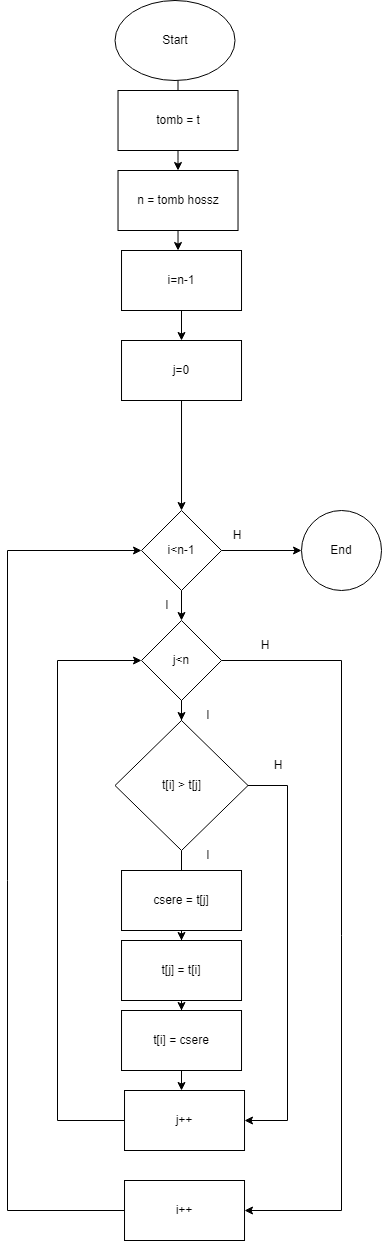

The diagram above was exported from draw.io. Its source (the exported page's mxGraphModel, read from the mxfile embedded in the PNG):
<mxGraphModel dx="1293" dy="854" grid="1" gridSize="10" guides="1" tooltips="1" connect="1" arrows="1" fold="1" page="1" pageScale="1" pageWidth="827" pageHeight="1169" math="0" shadow="0">
  <root>
    <mxCell id="WIyWlLk6GJQsqaUBKTNV-0" />
    <mxCell id="WIyWlLk6GJQsqaUBKTNV-1" parent="WIyWlLk6GJQsqaUBKTNV-0" />
    <mxCell id="QgjrdBWxFplCLH38DD7Z-0" value="" style="edgeStyle=orthogonalEdgeStyle;rounded=0;orthogonalLoop=1;jettySize=auto;html=1;" parent="WIyWlLk6GJQsqaUBKTNV-1" source="QgjrdBWxFplCLH38DD7Z-26" target="QgjrdBWxFplCLH38DD7Z-3" edge="1">
      <mxGeometry relative="1" as="geometry">
        <Array as="points">
          <mxPoint x="320.5200000000001" y="190" />
          <mxPoint x="320.5200000000001" y="190" />
        </Array>
      </mxGeometry>
    </mxCell>
    <mxCell id="QgjrdBWxFplCLH38DD7Z-1" value="Start&lt;br&gt;" style="ellipse;whiteSpace=wrap;html=1;" parent="WIyWlLk6GJQsqaUBKTNV-1" vertex="1">
      <mxGeometry x="257.5200000000001" width="120" height="80" as="geometry" />
    </mxCell>
    <mxCell id="QgjrdBWxFplCLH38DD7Z-2" value="" style="edgeStyle=orthogonalEdgeStyle;rounded=0;orthogonalLoop=1;jettySize=auto;html=1;" parent="WIyWlLk6GJQsqaUBKTNV-1" source="QgjrdBWxFplCLH38DD7Z-3" target="QgjrdBWxFplCLH38DD7Z-5" edge="1">
      <mxGeometry relative="1" as="geometry" />
    </mxCell>
    <mxCell id="QgjrdBWxFplCLH38DD7Z-3" value="i=n-1" style="whiteSpace=wrap;html=1;" parent="WIyWlLk6GJQsqaUBKTNV-1" vertex="1">
      <mxGeometry x="264.0200000000001" y="250" width="120" height="60" as="geometry" />
    </mxCell>
    <mxCell id="QgjrdBWxFplCLH38DD7Z-4" value="" style="edgeStyle=orthogonalEdgeStyle;rounded=0;orthogonalLoop=1;jettySize=auto;html=1;" parent="WIyWlLk6GJQsqaUBKTNV-1" source="QgjrdBWxFplCLH38DD7Z-5" target="QgjrdBWxFplCLH38DD7Z-8" edge="1">
      <mxGeometry relative="1" as="geometry" />
    </mxCell>
    <mxCell id="QgjrdBWxFplCLH38DD7Z-5" value="j=0" style="whiteSpace=wrap;html=1;" parent="WIyWlLk6GJQsqaUBKTNV-1" vertex="1">
      <mxGeometry x="264.0200000000001" y="340" width="120" height="60" as="geometry" />
    </mxCell>
    <mxCell id="QgjrdBWxFplCLH38DD7Z-6" value="" style="edgeStyle=orthogonalEdgeStyle;rounded=0;orthogonalLoop=1;jettySize=auto;html=1;" parent="WIyWlLk6GJQsqaUBKTNV-1" source="QgjrdBWxFplCLH38DD7Z-8" target="QgjrdBWxFplCLH38DD7Z-9" edge="1">
      <mxGeometry relative="1" as="geometry" />
    </mxCell>
    <mxCell id="QgjrdBWxFplCLH38DD7Z-7" value="" style="edgeStyle=orthogonalEdgeStyle;rounded=0;orthogonalLoop=1;jettySize=auto;html=1;" parent="WIyWlLk6GJQsqaUBKTNV-1" source="QgjrdBWxFplCLH38DD7Z-31" target="QgjrdBWxFplCLH38DD7Z-13" edge="1">
      <mxGeometry relative="1" as="geometry">
        <Array as="points">
          <mxPoint x="324.0200000000001" y="940" />
          <mxPoint x="324.0200000000001" y="940" />
        </Array>
      </mxGeometry>
    </mxCell>
    <mxCell id="QgjrdBWxFplCLH38DD7Z-8" value="i&amp;lt;n-1" style="rhombus;whiteSpace=wrap;html=1;" parent="WIyWlLk6GJQsqaUBKTNV-1" vertex="1">
      <mxGeometry x="284.0200000000001" y="510" width="80" height="80" as="geometry" />
    </mxCell>
    <mxCell id="QgjrdBWxFplCLH38DD7Z-9" value="End&lt;br&gt;" style="ellipse;whiteSpace=wrap;html=1;" parent="WIyWlLk6GJQsqaUBKTNV-1" vertex="1">
      <mxGeometry x="444.0200000000001" y="510" width="80" height="80" as="geometry" />
    </mxCell>
    <mxCell id="QgjrdBWxFplCLH38DD7Z-10" value="I&lt;br&gt;" style="text;html=1;strokeColor=none;fillColor=none;align=center;verticalAlign=middle;whiteSpace=wrap;rounded=0;" parent="WIyWlLk6GJQsqaUBKTNV-1" vertex="1">
      <mxGeometry x="280.0200000000001" y="590" width="60" height="30" as="geometry" />
    </mxCell>
    <mxCell id="QgjrdBWxFplCLH38DD7Z-11" style="edgeStyle=orthogonalEdgeStyle;rounded=0;orthogonalLoop=1;jettySize=auto;html=1;entryX=1;entryY=0.5;entryDx=0;entryDy=0;" parent="WIyWlLk6GJQsqaUBKTNV-1" source="QgjrdBWxFplCLH38DD7Z-29" target="QgjrdBWxFplCLH38DD7Z-16" edge="1">
      <mxGeometry relative="1" as="geometry">
        <Array as="points">
          <mxPoint x="484" y="660" />
          <mxPoint x="484" y="1210" />
        </Array>
      </mxGeometry>
    </mxCell>
    <mxCell id="X8SJr1hg6ni_RTA6WgJf-1" value="" style="edgeStyle=orthogonalEdgeStyle;rounded=0;orthogonalLoop=1;jettySize=auto;html=1;entryX=0;entryY=0.5;entryDx=0;entryDy=0;" edge="1" parent="WIyWlLk6GJQsqaUBKTNV-1" source="QgjrdBWxFplCLH38DD7Z-13" target="QgjrdBWxFplCLH38DD7Z-29">
      <mxGeometry relative="1" as="geometry">
        <mxPoint x="200" y="660" as="targetPoint" />
        <Array as="points">
          <mxPoint x="200" y="1120" />
          <mxPoint x="200" y="660" />
        </Array>
      </mxGeometry>
    </mxCell>
    <mxCell id="QgjrdBWxFplCLH38DD7Z-13" value="j++" style="whiteSpace=wrap;html=1;" parent="WIyWlLk6GJQsqaUBKTNV-1" vertex="1">
      <mxGeometry x="267.0200000000001" y="1090" width="120" height="60" as="geometry" />
    </mxCell>
    <mxCell id="QgjrdBWxFplCLH38DD7Z-14" value="H" style="text;html=1;strokeColor=none;fillColor=none;align=center;verticalAlign=middle;whiteSpace=wrap;rounded=0;" parent="WIyWlLk6GJQsqaUBKTNV-1" vertex="1">
      <mxGeometry x="350.0200000000001" y="520" width="60" height="30" as="geometry" />
    </mxCell>
    <mxCell id="QgjrdBWxFplCLH38DD7Z-15" style="edgeStyle=orthogonalEdgeStyle;rounded=0;orthogonalLoop=1;jettySize=auto;html=1;entryX=0;entryY=0.5;entryDx=0;entryDy=0;" parent="WIyWlLk6GJQsqaUBKTNV-1" source="QgjrdBWxFplCLH38DD7Z-16" target="QgjrdBWxFplCLH38DD7Z-8" edge="1">
      <mxGeometry relative="1" as="geometry">
        <mxPoint x="280.0200000000001" y="550" as="targetPoint" />
        <Array as="points">
          <mxPoint x="150.02000000000004" y="1210" />
          <mxPoint x="150.02000000000004" y="550" />
        </Array>
      </mxGeometry>
    </mxCell>
    <mxCell id="QgjrdBWxFplCLH38DD7Z-16" value="i++" style="whiteSpace=wrap;html=1;" parent="WIyWlLk6GJQsqaUBKTNV-1" vertex="1">
      <mxGeometry x="267.0200000000001" y="1180" width="120" height="60" as="geometry" />
    </mxCell>
    <mxCell id="QgjrdBWxFplCLH38DD7Z-17" style="edgeStyle=orthogonalEdgeStyle;rounded=0;orthogonalLoop=1;jettySize=auto;html=1;entryX=1;entryY=0.5;entryDx=0;entryDy=0;" parent="WIyWlLk6GJQsqaUBKTNV-1" source="QgjrdBWxFplCLH38DD7Z-31" edge="1" target="QgjrdBWxFplCLH38DD7Z-13">
      <mxGeometry relative="1" as="geometry">
        <mxPoint x="260.0200000000001" y="1200" as="targetPoint" />
        <Array as="points">
          <mxPoint x="430" y="785" />
          <mxPoint x="430" y="1120" />
        </Array>
      </mxGeometry>
    </mxCell>
    <mxCell id="QgjrdBWxFplCLH38DD7Z-18" value="" style="edgeStyle=orthogonalEdgeStyle;rounded=0;orthogonalLoop=1;jettySize=auto;html=1;" parent="WIyWlLk6GJQsqaUBKTNV-1" source="QgjrdBWxFplCLH38DD7Z-19" target="QgjrdBWxFplCLH38DD7Z-21" edge="1">
      <mxGeometry relative="1" as="geometry" />
    </mxCell>
    <mxCell id="QgjrdBWxFplCLH38DD7Z-19" value="csere = t[j]" style="whiteSpace=wrap;html=1;" parent="WIyWlLk6GJQsqaUBKTNV-1" vertex="1">
      <mxGeometry x="264.0200000000001" y="870" width="120" height="60" as="geometry" />
    </mxCell>
    <mxCell id="QgjrdBWxFplCLH38DD7Z-20" value="" style="edgeStyle=orthogonalEdgeStyle;rounded=0;orthogonalLoop=1;jettySize=auto;html=1;" parent="WIyWlLk6GJQsqaUBKTNV-1" source="QgjrdBWxFplCLH38DD7Z-21" target="QgjrdBWxFplCLH38DD7Z-22" edge="1">
      <mxGeometry relative="1" as="geometry" />
    </mxCell>
    <mxCell id="QgjrdBWxFplCLH38DD7Z-21" value="t[j] = t[i]" style="whiteSpace=wrap;html=1;" parent="WIyWlLk6GJQsqaUBKTNV-1" vertex="1">
      <mxGeometry x="264.0200000000001" y="940" width="120" height="60" as="geometry" />
    </mxCell>
    <mxCell id="QgjrdBWxFplCLH38DD7Z-22" value="t[i] = csere" style="whiteSpace=wrap;html=1;" parent="WIyWlLk6GJQsqaUBKTNV-1" vertex="1">
      <mxGeometry x="264.0200000000001" y="1010" width="120" height="60" as="geometry" />
    </mxCell>
    <mxCell id="QgjrdBWxFplCLH38DD7Z-23" value="I&lt;br&gt;" style="text;html=1;strokeColor=none;fillColor=none;align=center;verticalAlign=middle;whiteSpace=wrap;rounded=0;" parent="WIyWlLk6GJQsqaUBKTNV-1" vertex="1">
      <mxGeometry x="320.5200000000001" y="840" width="60" height="30" as="geometry" />
    </mxCell>
    <mxCell id="QgjrdBWxFplCLH38DD7Z-24" value="H&lt;br&gt;" style="text;html=1;strokeColor=none;fillColor=none;align=center;verticalAlign=middle;whiteSpace=wrap;rounded=0;" parent="WIyWlLk6GJQsqaUBKTNV-1" vertex="1">
      <mxGeometry x="390.5200000000001" y="750" width="60" height="30" as="geometry" />
    </mxCell>
    <mxCell id="QgjrdBWxFplCLH38DD7Z-25" value="" style="edgeStyle=orthogonalEdgeStyle;rounded=0;orthogonalLoop=1;jettySize=auto;html=1;" parent="WIyWlLk6GJQsqaUBKTNV-1" source="QgjrdBWxFplCLH38DD7Z-1" target="QgjrdBWxFplCLH38DD7Z-26" edge="1">
      <mxGeometry relative="1" as="geometry">
        <mxPoint x="320.5200000000001" y="160" as="sourcePoint" />
        <mxPoint x="320.5200000000001" y="250" as="targetPoint" />
        <Array as="points">
          <mxPoint x="320.5200000000001" y="160" />
          <mxPoint x="320.5200000000001" y="160" />
        </Array>
      </mxGeometry>
    </mxCell>
    <mxCell id="QgjrdBWxFplCLH38DD7Z-26" value="n = tomb hossz" style="rounded=0;whiteSpace=wrap;html=1;" parent="WIyWlLk6GJQsqaUBKTNV-1" vertex="1">
      <mxGeometry x="260.5200000000001" y="170" width="120" height="60" as="geometry" />
    </mxCell>
    <mxCell id="QgjrdBWxFplCLH38DD7Z-27" value="tomb = t" style="rounded=0;whiteSpace=wrap;html=1;" parent="WIyWlLk6GJQsqaUBKTNV-1" vertex="1">
      <mxGeometry x="260.5200000000001" y="90" width="120" height="60" as="geometry" />
    </mxCell>
    <mxCell id="QgjrdBWxFplCLH38DD7Z-28" value="" style="edgeStyle=orthogonalEdgeStyle;rounded=0;orthogonalLoop=1;jettySize=auto;html=1;" parent="WIyWlLk6GJQsqaUBKTNV-1" source="QgjrdBWxFplCLH38DD7Z-8" target="QgjrdBWxFplCLH38DD7Z-29" edge="1">
      <mxGeometry relative="1" as="geometry">
        <mxPoint x="324.0200000000001" y="520" as="sourcePoint" />
        <mxPoint x="327.0200000000001" y="1090" as="targetPoint" />
      </mxGeometry>
    </mxCell>
    <mxCell id="QgjrdBWxFplCLH38DD7Z-29" value="j&amp;lt;n" style="rhombus;whiteSpace=wrap;html=1;" parent="WIyWlLk6GJQsqaUBKTNV-1" vertex="1">
      <mxGeometry x="284.0200000000001" y="620" width="80" height="80" as="geometry" />
    </mxCell>
    <mxCell id="QgjrdBWxFplCLH38DD7Z-30" value="" style="edgeStyle=orthogonalEdgeStyle;rounded=0;orthogonalLoop=1;jettySize=auto;html=1;" parent="WIyWlLk6GJQsqaUBKTNV-1" source="QgjrdBWxFplCLH38DD7Z-29" target="QgjrdBWxFplCLH38DD7Z-31" edge="1">
      <mxGeometry relative="1" as="geometry">
        <mxPoint x="330.0200000000001" y="694" as="sourcePoint" />
        <mxPoint x="327.0200000000001" y="1090" as="targetPoint" />
        <Array as="points" />
      </mxGeometry>
    </mxCell>
    <mxCell id="QgjrdBWxFplCLH38DD7Z-31" value="t[i] &amp;gt; t[j]" style="rhombus;whiteSpace=wrap;html=1;" parent="WIyWlLk6GJQsqaUBKTNV-1" vertex="1">
      <mxGeometry x="257.5200000000001" y="720" width="133" height="130" as="geometry" />
    </mxCell>
    <mxCell id="QgjrdBWxFplCLH38DD7Z-32" value="H" style="text;html=1;strokeColor=none;fillColor=none;align=center;verticalAlign=middle;whiteSpace=wrap;rounded=0;" parent="WIyWlLk6GJQsqaUBKTNV-1" vertex="1">
      <mxGeometry x="377.5200000000001" y="630" width="60" height="30" as="geometry" />
    </mxCell>
    <mxCell id="QgjrdBWxFplCLH38DD7Z-33" value="I&lt;br&gt;" style="text;html=1;strokeColor=none;fillColor=none;align=center;verticalAlign=middle;whiteSpace=wrap;rounded=0;" parent="WIyWlLk6GJQsqaUBKTNV-1" vertex="1">
      <mxGeometry x="320.5200000000001" y="700" width="60" height="30" as="geometry" />
    </mxCell>
  </root>
</mxGraphModel>